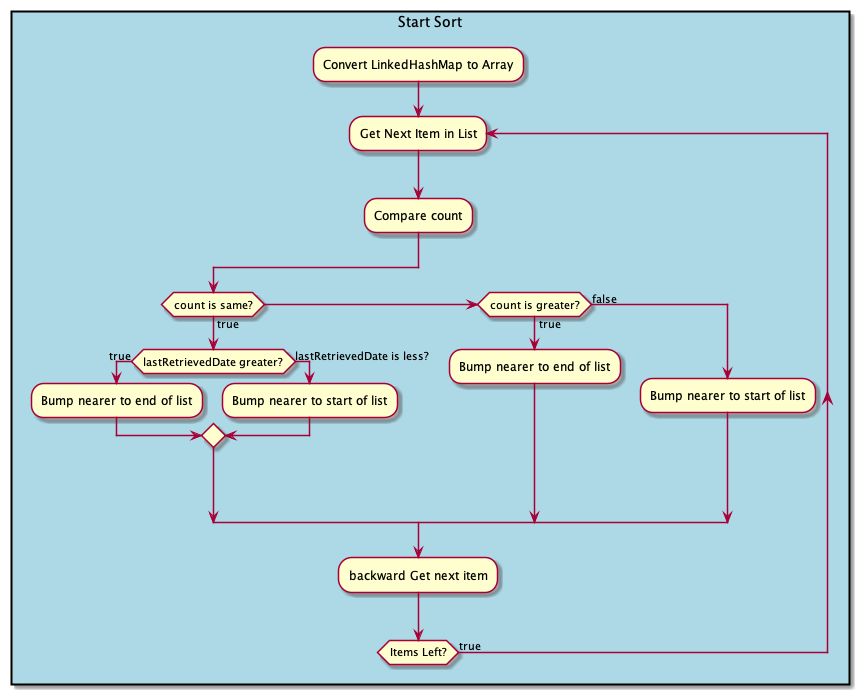

The diagram above was rendered by PlantUML. Its source (embedded in the PNG):
@startuml(id=SORT)
rectangle "Start Sort" #lightblue {
:Convert LinkedHashMap to Array;
repeat :Get Next Item in List;
    :Compare count;
    if(count is same?) then (true)
        if(lastRetrievedDate greater?) then (true)
            :Bump nearer to end of list;
        else (lastRetrievedDate is less?)
            :Bump nearer to start of list;
        endif
    else if (count is greater?) then (true)
        :Bump nearer to end of list;
    else (false)
        :Bump nearer to start of list;
    endif
:backward Get next item;
repeat while (Items Left?) is (true)
}
-> false;
@enduml